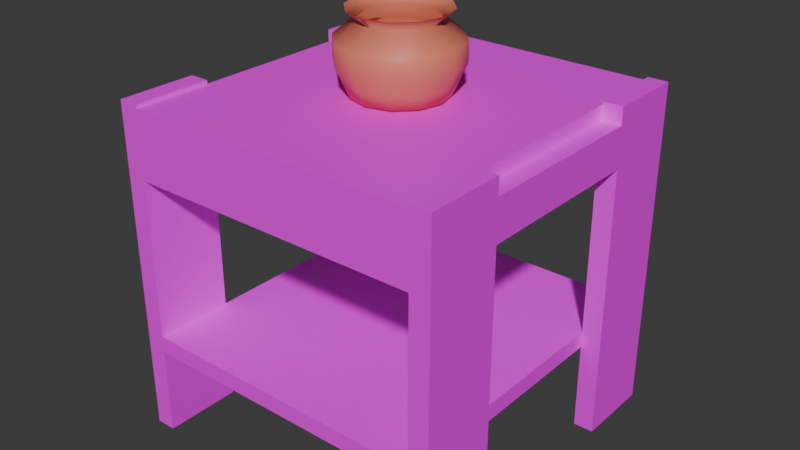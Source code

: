 # Source: bedside_table.blend  (saved by Blender 4.1.24; exported with 4.5.12 LTS)
import bpy
from mathutils import Matrix  # noqa: F401  (used for matrix-valued properties, if any)

bpy.ops.wm.read_factory_settings(use_empty=True)
scene = bpy.context.scene
scene.name = 'Scene'

# ---- collections
col_collection = bpy.data.collections.new('Collection'); scene.collection.children.link(col_collection)

# ---- images (referenced by path relative to the original .blend; pixels are not part of the script)
import os
ASSET_DIR = os.environ.get("B2B_ASSET_DIR", "")  # directory of the original .blend (textures are referenced by path, not embedded)
HERE = os.path.dirname(os.path.abspath(__file__))  # packed textures are extracted next to this script under _unpacked/

def load_image(name, relpath, width, height, colorspace="sRGB"):
    """Load a texture the original file referenced (path relative to the .blend, or extracted next to this script)."""
    p = next((c for c in (os.path.join(HERE, relpath), os.path.join(ASSET_DIR, relpath)) if relpath and os.path.exists(c)), "")
    if p:
        img = bpy.data.images.load(p, check_existing=True)
        img.name = name
    else:  # same state as the original file: an image datablock whose file is absent (Cycles renders it pink)
        img = bpy.data.images.new(name, width, height)
        img.source = "FILE"
        img.filepath = "//" + (relpath or name)
    img.colorspace_settings.name = colorspace
    return img
img_wood_10_128x128_png = load_image('Wood_10-128x128.png', 'Wood_10-128x128.png', 1024, 1024, 'sRGB')
img_wood_16_128x128_png = load_image('Wood_16-128x128.png', 'Wood_16-128x128.png', 1024, 1024, 'sRGB')

# ---- materials (node trees are filled in below, after node groups)
mat_bedsidetable = bpy.data.materials.new('BedsideTable')
mat_bedsidetable.use_transparent_shadow = False
mat_shelf = bpy.data.materials.new('Shelf')
mat_shelf.use_transparent_shadow = False
mat_drawer = bpy.data.materials.new('Drawer')
mat_drawer.use_transparent_shadow = False
mat_vase = bpy.data.materials.new('Vase')
mat_vase.use_transparent_shadow = False

# ---- material node trees
mat_bedsidetable.use_nodes = True; mat_bedsidetable.node_tree.nodes.clear()
_N = mat_bedsidetable.node_tree.nodes; _L = mat_bedsidetable.node_tree.links
n0 = _N.new('ShaderNodeBsdfPrincipled'); n0.name = 'Principled BSDF'; n0.location = (10, 300)
n1 = _N.new('ShaderNodeOutputMaterial'); n1.name = 'Material Output'; n1.location = (300, 300)
n2 = _N.new('ShaderNodeTexImage'); n2.name = 'Image Texture'; n2.location = (-302, 334)
n2.image = img_wood_10_128x128_png
_L.new(n0.outputs[0], n1.inputs[0])
_L.new(n2.outputs[0], n0.inputs[0])
n1.is_active_output = True
mat_shelf.use_nodes = True; mat_shelf.node_tree.nodes.clear()
_N = mat_shelf.node_tree.nodes; _L = mat_shelf.node_tree.links
n0 = _N.new('ShaderNodeBsdfPrincipled'); n0.name = 'Principled BSDF'; n0.location = (10, 300)
n1 = _N.new('ShaderNodeOutputMaterial'); n1.name = 'Material Output'; n1.location = (300, 300)
n2 = _N.new('ShaderNodeTexImage'); n2.name = 'Image Texture'; n2.location = (-377, 349)
n2.image = img_wood_16_128x128_png
_L.new(n0.outputs[0], n1.inputs[0])
_L.new(n2.outputs[0], n0.inputs[0])
n1.is_active_output = True
mat_drawer.use_nodes = True; mat_drawer.node_tree.nodes.clear()
_N = mat_drawer.node_tree.nodes; _L = mat_drawer.node_tree.links
n0 = _N.new('ShaderNodeBsdfPrincipled'); n0.name = 'Principled BSDF'; n0.location = (10, 300)
n1 = _N.new('ShaderNodeOutputMaterial'); n1.name = 'Material Output'; n1.location = (300, 300)
n2 = _N.new('ShaderNodeTexImage'); n2.name = 'Image Texture'; n2.location = (-340, 330)
n2.image = img_wood_16_128x128_png
_L.new(n0.outputs[0], n1.inputs[0])
_L.new(n2.outputs[0], n0.inputs[0])
n1.is_active_output = True
mat_vase.use_nodes = True; mat_vase.node_tree.nodes.clear()
_N = mat_vase.node_tree.nodes; _L = mat_vase.node_tree.links
n0 = _N.new('ShaderNodeBsdfPrincipled'); n0.name = 'Principled BSDF'; n0.location = (10, 300)
n0.inputs[0].default_value = (0.8018, 0.2255, 0.1375, 1.0)
n1 = _N.new('ShaderNodeOutputMaterial'); n1.name = 'Material Output'; n1.location = (300, 300)
_L.new(n0.outputs[0], n1.inputs[0])
n1.is_active_output = True

# ---- world
world_world = bpy.data.worlds.new('World'); scene.world = world_world
world_world.use_nodes = True; world_world.node_tree.nodes.clear()
_N = world_world.node_tree.nodes; _L = world_world.node_tree.links
n0 = _N.new('ShaderNodeOutputWorld'); n0.name = 'World Output'; n0.location = (300, 300)
n1 = _N.new('ShaderNodeBackground'); n1.name = 'Background'; n1.location = (10, 300)
n1.inputs[0].default_value = (0.05088, 0.05088, 0.05088, 1.0)
_L.new(n1.outputs[0], n0.inputs[0])
n0.is_active_output = True
world_world.color = (0.05088, 0.05088, 0.05088)
world_world.use_sun_shadow = False
world_world.sun_shadow_jitter_overblur = 0.0

# ---- meshes
me_bedsidetable = bpy.data.meshes.new('BedsideTable')
me_bedsidetable.from_pydata([(0.4404, -0.5, 0.0102), (0.4404, -0.5, 0.8389), (0.4404, -0.2653, 0.0102), (0.4404, -0.2653, 0.8389), (0.5, -0.5, 0.0102), (0.5, -0.5, 0.8389), (0.5, -0.2653, 0.0102), (0.5, -0.2653, 0.8389), (0.4404, -0.5, 0.9588), (0.4404, -0.2653, 0.9588), (0.5, -0.5, 0.9588), (0.5, -0.2653, 0.9588), (0.4404, -0.5, 1.01), (0.4404, -0.2653, 1.01), (0.5, -0.5, 1.01), (0.5, -0.2653, 1.01), (0.4404, 0.0, 0.8389), (0.5, 0.0, 0.8389), (0.4404, 0.0, 0.9588), (0.5, 0.0, 0.9588), (-0.4404, -0.5, 0.0102), (-0.4404, -0.5, 0.8389), (-0.4404, -0.2653, 0.0102), (-0.4404, -0.2653, 0.8389), (-0.5, -0.5, 0.0102), (-0.5, -0.5, 0.8389), (-0.5, -0.2653, 0.0102), (-0.5, -0.2653, 0.8389), (-0.4404, -0.5, 0.9588), (-0.4404, -0.2653, 0.9588), (-0.5, -0.5, 0.9588), (-0.5, -0.2653, 0.9588), (-0.4404, -0.5, 1.01), (-0.4404, -0.2653, 1.01), (-0.5, -0.5, 1.01), (-0.5, -0.2653, 1.01), (-0.4404, 0.0, 0.8389), (-0.5, 0.0, 0.8389), (-0.4404, 0.0, 0.9588), (-0.5, 0.0, 0.9588), (0.4404, 0.5, 0.0102), (0.4404, 0.5, 0.8389), (0.4404, 0.2653, 0.0102), (0.4404, 0.2653, 0.8389), (0.5, 0.5, 0.0102), (0.5, 0.5, 0.8389), (0.5, 0.2653, 0.0102), (0.5, 0.2653, 0.8389), (0.4404, 0.5, 0.9588), (0.4404, 0.2653, 0.9588), (0.5, 0.5, 0.9588), (0.5, 0.2653, 0.9588), (0.4404, 0.5, 1.01), (0.4404, 0.2653, 1.01), (0.5, 0.5, 1.01), (0.5, 0.2653, 1.01), (-0.4404, 0.5, 0.0102), (-0.4404, 0.5, 0.8389), (-0.4404, 0.2653, 0.0102), (-0.4404, 0.2653, 0.8389), (-0.5, 0.5, 0.0102), (-0.5, 0.5, 0.8389), (-0.5, 0.2653, 0.0102), (-0.5, 0.2653, 0.8389), (-0.4404, 0.5, 0.9588), (-0.4404, 0.2653, 0.9588), (-0.5, 0.5, 0.9588), (-0.5, 0.2653, 0.9588), (-0.4404, 0.5, 1.01), (-0.4404, 0.2653, 1.01), (-0.5, 0.5, 1.01), (-0.5, 0.2653, 1.01), (-0.44, -0.5, 0.275), (-0.44, -0.5, 0.325), (-0.44, 0.5, 0.275), (-0.44, 0.5, 0.325), (0.44, -0.5, 0.275), (0.44, -0.5, 0.325), (0.44, 0.5, 0.275), (0.44, 0.5, 0.325), (-0.44, -0.5, 0.8), (-0.44, -0.5, 1.0), (-0.44, 0.5, 0.8), (-0.44, 0.5, 1.0), (0.44, -0.5, 0.8), (0.44, -0.5, 1.0), (0.44, 0.5, 0.8), (0.44, 0.5, 1.0), (-4.967e-10, -4.967e-10, 1.005), (3.344e-10, 0.1359, 1.005), (-0.06795, 0.1177, 1.005), (-0.1177, 0.06795, 1.005), (-0.1359, 4.458e-10, 1.005), (-0.1177, -0.06795, 1.005), (-0.06795, -0.1177, 1.005), (3.344e-10, -0.1359, 1.005), (0.06795, -0.1177, 1.005), (0.1177, -0.06795, 1.005), (0.1359, 4.458e-10, 1.005), (0.1177, 0.06795, 1.005), (0.06795, 0.1177, 1.005), (3.784e-10, 0.1538, 1.046), (-0.0769, 0.1332, 1.046), (-0.1332, 0.0769, 1.046), (-0.1538, 5.045e-10, 1.046), (-0.1332, -0.0769, 1.046), (-0.0769, -0.1332, 1.046), (3.784e-10, -0.1538, 1.046), (0.0769, -0.1332, 1.046), (0.1332, -0.0769, 1.046), (0.1538, 5.045e-10, 1.046), (0.1332, 0.0769, 1.046), (0.0769, 0.1332, 1.046), (7.761e-10, 0.1752, 1.096), (-0.08759, 0.1517, 1.096), (-0.1517, 0.08759, 1.096), (-0.1752, 4.021e-10, 1.096), (-0.1517, -0.08759, 1.096), (-0.08759, -0.1517, 1.096), (7.761e-10, -0.1752, 1.096), (0.08759, -0.1517, 1.096), (0.1517, -0.08759, 1.096), (0.1752, 4.021e-10, 1.096), (0.1517, 0.08759, 1.096), (0.08759, 0.1517, 1.096), (7.761e-10, 0.1752, 1.153), (-0.08759, 0.1517, 1.153), (-0.1517, 0.08759, 1.153), (-0.1752, 4.021e-10, 1.153), (-0.1517, -0.08759, 1.153), (-0.08759, -0.1517, 1.153), (7.761e-10, -0.1752, 1.153), (0.08759, -0.1517, 1.153), (0.1517, -0.08759, 1.153), (0.1752, 4.021e-10, 1.153), (0.1517, 0.08759, 1.153), (0.08759, 0.1517, 1.153), (1.147e-09, 0.1153, 1.205), (-0.05765, 0.09986, 1.205), (-0.09986, 0.05765, 1.205), (-0.1153, 2.647e-10, 1.205), (-0.09986, -0.05765, 1.205), (-0.05765, -0.09986, 1.205), (1.147e-09, -0.1153, 1.205), (0.05765, -0.09986, 1.205), (0.09986, -0.05765, 1.205), (0.1153, 2.647e-10, 1.205), (0.09986, 0.05765, 1.205), (0.05765, 0.09986, 1.205), (1.2e-09, 0.1432, 1.232), (-0.07162, 0.1241, 1.232), (-0.1241, 0.07162, 1.232), (-0.1432, 3.288e-10, 1.232), (-0.1241, -0.07162, 1.232), (-0.07162, -0.1241, 1.232), (1.2e-09, -0.1432, 1.232), (0.07162, -0.1241, 1.232), (0.1241, -0.07162, 1.232), (0.1432, 3.288e-10, 1.232), (0.1241, 0.07162, 1.232), (0.07162, 0.1241, 1.232)], [], [(0, 1, 3, 2), (2, 3, 7, 6), (6, 7, 5, 4), (4, 5, 1, 0), (2, 6, 4, 0), (5, 7, 11, 10), (8, 10, 14, 12), (3, 1, 8, 9), (1, 5, 10, 8), (9, 11, 19, 18), (15, 13, 12, 14), (11, 9, 13, 15), (10, 11, 15, 14), (9, 8, 12, 13), (17, 16, 18, 19), (7, 3, 16, 17), (11, 7, 17, 19), (3, 9, 18, 16), (20, 22, 23, 21), (22, 26, 27, 23), (26, 24, 25, 27), (24, 20, 21, 25), (22, 20, 24, 26), (25, 30, 31, 27), (28, 32, 34, 30), (23, 29, 28, 21), (21, 28, 30, 25), (29, 38, 39, 31), (35, 34, 32, 33), (31, 35, 33, 29), (30, 34, 35, 31), (29, 33, 32, 28), (37, 39, 38, 36), (27, 37, 36, 23), (31, 39, 37, 27), (23, 36, 38, 29), (40, 42, 43, 41), (42, 46, 47, 43), (46, 44, 45, 47), (44, 40, 41, 45), (42, 40, 44, 46), (45, 50, 51, 47), (48, 52, 54, 50), (43, 49, 48, 41), (41, 48, 50, 45), (49, 18, 19, 51), (55, 54, 52, 53), (51, 55, 53, 49), (50, 54, 55, 51), (49, 53, 52, 48), (47, 17, 16, 43), (51, 19, 17, 47), (43, 16, 18, 49), (56, 57, 59, 58), (58, 59, 63, 62), (62, 63, 61, 60), (60, 61, 57, 56), (58, 62, 60, 56), (61, 63, 67, 66), (64, 66, 70, 68), (59, 57, 64, 65), (57, 61, 66, 64), (65, 67, 39, 38), (71, 69, 68, 70), (67, 65, 69, 71), (66, 67, 71, 70), (65, 64, 68, 69), (63, 59, 36, 37), (67, 63, 37, 39), (59, 65, 38, 36), (72, 73, 75, 74), (74, 75, 79, 78), (78, 79, 77, 76), (76, 77, 73, 72), (74, 78, 76, 72), (79, 75, 73, 77), (80, 81, 83, 82), (82, 83, 87, 86), (86, 87, 85, 84), (84, 85, 81, 80), (82, 86, 84, 80), (87, 83, 81, 85), (88, 94, 95), (88, 91, 92), (88, 98, 99), (88, 95, 96), (88, 92, 93), (88, 99, 100), (88, 89, 90), (88, 96, 97), (88, 93, 94), (88, 100, 89), (88, 90, 91), (88, 97, 98), (100, 99, 111, 112), (90, 89, 101, 102), (97, 96, 108, 109), (94, 93, 105, 106), (89, 100, 112, 101), (91, 90, 102, 103), (98, 97, 109, 110), (95, 94, 106, 107), (92, 91, 103, 104), (99, 98, 110, 111), (96, 95, 107, 108), (93, 92, 104, 105), (105, 104, 116, 117), (112, 111, 123, 124), (102, 101, 113, 114), (109, 108, 120, 121), (106, 105, 117, 118), (101, 112, 124, 113), (103, 102, 114, 115), (110, 109, 121, 122), (107, 106, 118, 119), (104, 103, 115, 116), (111, 110, 122, 123), (108, 107, 119, 120), (117, 116, 128, 129), (124, 123, 135, 136), (114, 113, 125, 126), (121, 120, 132, 133), (118, 117, 129, 130), (113, 124, 136, 125), (115, 114, 126, 127), (122, 121, 133, 134), (119, 118, 130, 131), (116, 115, 127, 128), (123, 122, 134, 135), (120, 119, 131, 132), (132, 131, 143, 144), (129, 128, 140, 141), (136, 135, 147, 148), (126, 125, 137, 138), (133, 132, 144, 145), (130, 129, 141, 142), (125, 136, 148, 137), (127, 126, 138, 139), (134, 133, 145, 146), (131, 130, 142, 143), (128, 127, 139, 140), (135, 134, 146, 147), (144, 143, 155, 156), (141, 140, 152, 153), (148, 147, 159, 160), (138, 137, 149, 150), (145, 144, 156, 157), (142, 141, 153, 154), (137, 148, 160, 149), (139, 138, 150, 151), (146, 145, 157, 158), (143, 142, 154, 155), (140, 139, 151, 152), (147, 146, 158, 159)])
me_bedsidetable.polygons.foreach_set('use_smooth', [0, 0, 0, 0, 0, 0, 0, 0, 0, 0, 0, 0, 0, 0, 0, 0, 0, 0, 0, 0, 0, 0, 0, 0, 0, 0, 0, 0, 0, 0, 0, 0, 0, 0, 0, 0, 0, 0, 0, 0, 0, 0, 0, 0, 0, 0, 0, 0, 0, 0, 0, 0, 0, 0, 0, 0, 0, 0, 0, 0, 0, 0, 0, 0, 0, 0, 0, 0, 0, 0, 0, 0, 0, 0, 0, 0, 0, 0, 0, 0, 0, 0, 1, 1, 1, 1, 1, 1, 1, 1, 1, 1, 1, 1, 1, 1, 1, 1, 1, 1, 1, 1, 1, 1, 1, 1, 1, 1, 1, 1, 1, 1, 1, 1, 1, 1, 1, 1, 1, 1, 1, 1, 1, 1, 1, 1, 1, 1, 1, 1, 1, 1, 1, 1, 1, 1, 1, 1, 1, 1, 1, 1, 1, 1, 1, 1, 1, 1, 1, 1, 1, 1, 1, 1])
me_bedsidetable.polygons.foreach_set('material_index', [0, 0, 0, 0, 0, 0, 0, 0, 0, 0, 0, 0, 0, 0, 0, 0, 0, 0, 0, 0, 0, 0, 0, 0, 0, 0, 0, 0, 0, 0, 0, 0, 0, 0, 0, 0, 0, 0, 0, 0, 0, 0, 0, 0, 0, 0, 0, 0, 0, 0, 0, 0, 0, 0, 0, 0, 0, 0, 0, 0, 0, 0, 0, 0, 0, 0, 0, 0, 0, 0, 1, 1, 1, 1, 1, 1, 2, 2, 2, 2, 2, 2, 3, 3, 3, 3, 3, 3, 3, 3, 3, 3, 3, 3, 3, 3, 3, 3, 3, 3, 3, 3, 3, 3, 3, 3, 3, 3, 3, 3, 3, 3, 3, 3, 3, 3, 3, 3, 3, 3, 3, 3, 3, 3, 3, 3, 3, 3, 3, 3, 3, 3, 3, 3, 3, 3, 3, 3, 3, 3, 3, 3, 3, 3, 3, 3, 3, 3, 3, 3, 3, 3, 3, 3])
_uv = me_bedsidetable.uv_layers.new(name='UVMap')
_uv.uv.foreach_set('vector', [2.98e-08, -0.2554, 2.98e-08, 0.5733, 0.2347, 0.5733, 0.2347, -0.2554, 0.9404, -0.2554, 0.9404, 0.5733, 1.0, 0.5733, 1.0, -0.2554, 0.2347, -0.2554, 0.2347, 0.5733, 2.98e-08, 0.5733, 2.98e-08, -0.2554, 1.0, -0.2554, 1.0, 0.5733, 0.9404, 0.5733, 0.9404, -0.2554, 0.9404, 0.2347, 1.0, 0.2347, 1.0, 2.98e-08, 0.9404, 2.98e-08, 2.98e-08, 0.5733, 0.2347, 0.5733, 0.2347, 0.6932, 2.98e-08, 0.6932, 0.9404, 0.6932, 1.0, 0.6932, 1.0, 0.7446, 0.9404, 0.7446, 0.2347, 0.5733, 2.98e-08, 0.5733, 2.98e-08, 0.6932, 0.2347, 0.6932, 0.9404, 0.5733, 1.0, 0.5733, 1.0, 0.6932, 0.9404, 0.6932, 0.7049, 0.5298, 0.7049, 0.4702, 0.9702, 0.4702, 0.9702, 0.5298, 0.7049, 0.4702, 0.7049, 0.5298, 0.4702, 0.5298, 0.4702, 0.4702, 1.0, 0.6932, 0.9404, 0.6932, 0.9404, 0.7446, 1.0, 0.7446, 2.98e-08, 0.6932, 0.2347, 0.6932, 0.2347, 0.7446, 2.98e-08, 0.7446, 0.2347, 0.6932, 2.98e-08, 0.6932, 2.98e-08, 0.7446, 0.2347, 0.7446, 1.0, 0.5733, 0.9404, 0.5733, 0.9404, 0.6932, 1.0, 0.6932, 1.0, 0.2347, 0.9404, 0.2347, 0.9404, 0.5, 1.0, 0.5, 0.2347, 0.6932, 0.2347, 0.5733, 0.5, 0.5733, 0.5, 0.6932, 0.2347, 0.5733, 0.2347, 0.6932, 0.5, 0.6932, 0.5, 0.5733, 2.98e-08, -0.2554, 0.2347, -0.2554, 0.2347, 0.5733, 2.98e-08, 0.5733, 0.05959, -0.2554, 0.0, -0.2554, 0.0, 0.5733, 0.05959, 0.5733, 0.2347, -0.2554, 2.98e-08, -0.2554, 2.98e-08, 0.5733, 0.2347, 0.5733, 0.0, -0.2554, 0.05959, -0.2554, 0.05959, 0.5733, 0.0, 0.5733, 0.05959, 0.2347, 0.05959, 2.98e-08, 0.0, 2.98e-08, 0.0, 0.2347, 2.98e-08, 0.5733, 2.98e-08, 0.6932, 0.2347, 0.6932, 0.2347, 0.5733, 0.05959, 0.6932, 0.05959, 0.7446, 0.0, 0.7446, 0.0, 0.6932, 0.2347, 0.5733, 0.2347, 0.6932, 2.98e-08, 0.6932, 2.98e-08, 0.5733, 0.05959, 0.5733, 0.05959, 0.6932, 0.0, 0.6932, 0.0, 0.5733, -0.2355, 0.4702, 0.0298, 0.4702, 0.0298, 0.5298, -0.2355, 0.5298, -0.2355, 0.5298, -0.4702, 0.5298, -0.4702, 0.4702, -0.2355, 0.4702, 0.0, 0.6932, 0.0, 0.7446, 0.05959, 0.7446, 0.05959, 0.6932, 2.98e-08, 0.6932, 2.98e-08, 0.7446, 0.2347, 0.7446, 0.2347, 0.6932, 0.2347, 0.6932, 0.2347, 0.7446, 2.98e-08, 0.7446, 2.98e-08, 0.6932, 0.0, 0.5733, 0.0, 0.6932, 0.05959, 0.6932, 0.05959, 0.5733, 0.0, 0.2347, 0.0, 0.5, 0.05959, 0.5, 0.05959, 0.2347, 0.2347, 0.6932, 0.5, 0.6932, 0.5, 0.5733, 0.2347, 0.5733, 0.2347, 0.5733, 0.5, 0.5733, 0.5, 0.6932, 0.2347, 0.6932, 1.0, -0.2554, 0.7653, -0.2554, 0.7653, 0.5733, 1.0, 0.5733, 0.9404, -0.2554, 1.0, -0.2554, 1.0, 0.5733, 0.9404, 0.5733, 0.7653, -0.2554, 1.0, -0.2554, 1.0, 0.5733, 0.7653, 0.5733, 1.0, -0.2554, 0.9404, -0.2554, 0.9404, 0.5733, 1.0, 0.5733, 0.9404, 0.7653, 0.9404, 1.0, 1.0, 1.0, 1.0, 0.7653, 1.0, 0.5733, 1.0, 0.6932, 0.7653, 0.6932, 0.7653, 0.5733, 0.9404, 0.6932, 0.9404, 0.7446, 1.0, 0.7446, 1.0, 0.6932, 0.7653, 0.5733, 0.7653, 0.6932, 1.0, 0.6932, 1.0, 0.5733, 0.9404, 0.5733, 0.9404, 0.6932, 1.0, 0.6932, 1.0, 0.5733, 1.235, 0.5298, 0.9702, 0.5298, 0.9702, 0.4702, 1.235, 0.4702, 1.235, 0.4702, 1.47, 0.4702, 1.47, 0.5298, 1.235, 0.5298, 1.0, 0.6932, 1.0, 0.7446, 0.9404, 0.7446, 0.9404, 0.6932, 1.0, 0.6932, 1.0, 0.7446, 0.7653, 0.7446, 0.7653, 0.6932, 0.7653, 0.6932, 0.7653, 0.7446, 1.0, 0.7446, 1.0, 0.6932, 1.0, 0.7653, 1.0, 0.5, 0.9404, 0.5, 0.9404, 0.7653, 0.7653, 0.6932, 0.5, 0.6932, 0.5, 0.5733, 0.7653, 0.5733, 0.7653, 0.5733, 0.5, 0.5733, 0.5, 0.6932, 0.7653, 0.6932, 1.0, -0.2554, 1.0, 0.5733, 0.7653, 0.5733, 0.7653, -0.2554, 0.05959, -0.2554, 0.05959, 0.5733, 0.0, 0.5733, 0.0, -0.2554, 0.7653, -0.2554, 0.7653, 0.5733, 1.0, 0.5733, 1.0, -0.2554, 0.0, -0.2554, 0.0, 0.5733, 0.05959, 0.5733, 0.05959, -0.2554, 0.05959, 0.7653, 0.0, 0.7653, 0.0, 1.0, 0.05959, 1.0, 1.0, 0.5733, 0.7653, 0.5733, 0.7653, 0.6932, 1.0, 0.6932, 0.05959, 0.6932, 0.0, 0.6932, 0.0, 0.7446, 0.05959, 0.7446, 0.7653, 0.5733, 1.0, 0.5733, 1.0, 0.6932, 0.7653, 0.6932, 0.05959, 0.5733, 0.0, 0.5733, 0.0, 0.6932, 0.05959, 0.6932, 0.2951, 0.4702, 0.2951, 0.5298, 0.0298, 0.5298, 0.0298, 0.4702, 0.2951, 0.5298, 0.2951, 0.4702, 0.5298, 0.4702, 0.5298, 0.5298, 0.0, 0.6932, 0.05959, 0.6932, 0.05959, 0.7446, 0.0, 0.7446, 1.0, 0.6932, 0.7653, 0.6932, 0.7653, 0.7446, 1.0, 0.7446, 0.7653, 0.6932, 1.0, 0.6932, 1.0, 0.7446, 0.7653, 0.7446, 0.0, 0.7653, 0.05959, 0.7653, 0.05959, 0.5, 0.0, 0.5, 0.7653, 0.6932, 0.7653, 0.5733, 0.5, 0.5733, 0.5, 0.6932, 0.7653, 0.5733, 0.7653, 0.6932, 0.5, 0.6932, 0.5, 0.5733, 0.475, 1.0, 0.525, 1.0, 0.525, 0.0, 0.475, 0.0, 0.06, 0.475, 0.06, 0.525, 0.94, 0.525, 0.94, 0.475, 0.475, 0.0, 0.525, 0.0, 0.525, 1.0, 0.475, 1.0, 0.94, 0.475, 0.94, 0.525, 0.06, 0.525, 0.06, 0.475, 0.06, 1.0, 0.94, 1.0, 0.94, 0.0, 0.06, 0.0, 0.94, 1.0, 0.06, 1.0, 0.06, 0.0, 0.94, 0.0, 0.4, 1.0, 0.6, 1.0, 0.6, -5.96e-08, 0.4, -2.98e-08, 0.06, 0.4, 0.06, 0.6, 0.94, 0.6, 0.94, 0.4, 0.4, -2.98e-08, 0.6, -5.96e-08, 0.6, 1.0, 0.4, 1.0, 0.94, 0.4, 0.94, 0.6, 0.06, 0.6, 0.06, 0.4, 0.06, 1.0, 0.94, 1.0, 0.94, 0.0, 0.06, 0.0, 0.94, 1.0, 0.06, 1.0, 0.06, 0.0, 0.94, 0.0, 0.5, 0.5, 0.3061, 0.1641, 0.5, 0.1121, 0.5, 0.5, 0.1641, 0.6939, 0.1121, 0.5, 0.5, 0.5, 0.8879, 0.5, 0.8359, 0.6939, 0.5, 0.5, 0.5, 0.1121, 0.6939, 0.1641, 0.5, 0.5, 0.1121, 0.5, 0.1641, 0.3061, 0.5, 0.5, 0.8359, 0.6939, 0.6939, 0.8359, 0.5, 0.5, 0.5, 0.8879, 0.3061, 0.8359, 0.5, 0.5, 0.6939, 0.1641, 0.8359, 0.3061, 0.5, 0.5, 0.1641, 0.3061, 0.3061, 0.1641, 0.5, 0.5, 0.6939, 0.8359, 0.5, 0.8879, 0.5, 0.5, 0.3061, 0.8359, 0.1641, 0.6939, 0.5, 0.5, 0.8359, 0.3061, 0.8879, 0.5, 0.6939, 0.8359, 0.8359, 0.6939, 0.8802, 0.7195, 0.7195, 0.8802, 0.3061, 0.8359, 0.5, 0.8879, 0.5, 0.939, 0.2805, 0.8802, 0.8359, 0.3061, 0.6939, 0.1641, 0.7195, 0.1198, 0.8802, 0.2805, 0.3061, 0.1641, 0.1641, 0.3061, 0.1198, 0.2805, 0.2805, 0.1198, 0.5, 0.8879, 0.6939, 0.8359, 0.7195, 0.8802, 0.5, 0.939, 0.1641, 0.6939, 0.3061, 0.8359, 0.2805, 0.8802, 0.1198, 0.7195, 0.8879, 0.5, 0.8359, 0.3061, 0.8802, 0.2805, 0.939, 0.5, 0.5, 0.1121, 0.3061, 0.1641, 0.2805, 0.1198, 0.5, 0.061, 0.1121, 0.5, 0.1641, 0.6939, 0.1198, 0.7195, 0.061, 0.5, 0.8359, 0.6939, 0.8879, 0.5, 0.939, 0.5, 0.8802, 0.7195, 0.6939, 0.1641, 0.5, 0.1121, 0.5, 0.061, 0.7195, 0.1198, 0.1641, 0.3061, 0.1121, 0.5, 0.061, 0.5, 0.1198, 0.2805, 0.1198, 0.2805, 0.061, 0.5, 0.0, 0.5, 0.06699, 0.25, 0.7195, 0.8802, 0.8802, 0.7195, 0.933, 0.75, 0.75, 0.933, 0.2805, 0.8802, 0.5, 0.939, 0.5, 1.0, 0.25, 0.933, 0.8802, 0.2805, 0.7195, 0.1198, 0.75, 0.06699, 0.933, 0.25, 0.2805, 0.1198, 0.1198, 0.2805, 0.06699, 0.25, 0.25, 0.06699, 0.5, 0.939, 0.7195, 0.8802, 0.75, 0.933, 0.5, 1.0, 0.1198, 0.7195, 0.2805, 0.8802, 0.25, 0.933, 0.06699, 0.75, 0.939, 0.5, 0.8802, 0.2805, 0.933, 0.25, 1.0, 0.5, 0.5, 0.061, 0.2805, 0.1198, 0.25, 0.06699, 0.5, 0.0, 0.061, 0.5, 0.1198, 0.7195, 0.06699, 0.75, 0.0, 0.5, 0.8802, 0.7195, 0.939, 0.5, 1.0, 0.5, 0.933, 0.75, 0.7195, 0.1198, 0.5, 0.061, 0.5, 0.0, 0.75, 0.06699, 0.25, 0.4977, 0.5, 0.4977, 0.5, 0.5141, 0.25, 0.5141, 0.75, 0.4977, 0.933, 0.4977, 0.933, 0.5141, 0.75, 0.5141, 0.25, 0.4977, 0.5, 0.4977, 0.5, 0.5141, 0.25, 0.5141, 0.933, 0.4977, 0.75, 0.4977, 0.75, 0.5141, 0.933, 0.5141, 0.25, 0.4977, 0.06699, 0.4977, 0.06699, 0.5141, 0.25, 0.5141, 0.5, 0.4977, 0.75, 0.4977, 0.75, 0.5141, 0.5, 0.5141, 0.06699, 0.4977, 0.25, 0.4977, 0.25, 0.5141, 0.06699, 0.5141, 0.5, 0.4977, 0.25, 0.4977, 0.25, 0.5141, 0.5, 0.5141, 0.5, 0.4977, 0.25, 0.4977, 0.25, 0.5141, 0.5, 0.5141, 0.5, 0.4977, 0.75, 0.4977, 0.75, 0.5141, 0.5, 0.5141, 0.75, 0.4977, 0.5, 0.4977, 0.5, 0.5141, 0.75, 0.5141, 0.75, 0.4977, 0.5, 0.4977, 0.5, 0.5141, 0.75, 0.5141, 0.75, 0.06699, 0.5, 0.0, 0.5, 0.1709, 0.6646, 0.215, 0.06699, 0.25, 0.0, 0.5, 0.1709, 0.5, 0.215, 0.3354, 0.75, 0.933, 0.933, 0.75, 0.785, 0.6646, 0.6646, 0.785, 0.25, 0.933, 0.5, 1.0, 0.5, 0.8291, 0.3354, 0.785, 0.933, 0.25, 0.75, 0.06699, 0.6646, 0.215, 0.785, 0.3354, 0.25, 0.06699, 0.06699, 0.25, 0.215, 0.3354, 0.3354, 0.215, 0.5, 1.0, 0.75, 0.933, 0.6646, 0.785, 0.5, 0.8291, 0.06699, 0.75, 0.25, 0.933, 0.3354, 0.785, 0.215, 0.6646, 1.0, 0.5, 0.933, 0.25, 0.785, 0.3354, 0.8291, 0.5, 0.5, 0.0, 0.25, 0.06699, 0.3354, 0.215, 0.5, 0.1709, 0.0, 0.5, 0.06699, 0.75, 0.215, 0.6646, 0.1709, 0.5, 0.933, 0.75, 1.0, 0.5, 0.8291, 0.5, 0.785, 0.6646, 0.6646, 0.215, 0.5, 0.1709, 0.5, 0.09113, 0.7044, 0.1459, 0.215, 0.3354, 0.1709, 0.5, 0.09113, 0.5, 0.1459, 0.2956, 0.6646, 0.785, 0.785, 0.6646, 0.8541, 0.7044, 0.7044, 0.8541, 0.3354, 0.785, 0.5, 0.8291, 0.5, 0.9089, 0.2956, 0.8541, 0.785, 0.3354, 0.6646, 0.215, 0.7044, 0.1459, 0.8541, 0.2956, 0.3354, 0.215, 0.215, 0.3354, 0.1459, 0.2956, 0.2956, 0.1459, 0.5, 0.8291, 0.6646, 0.785, 0.7044, 0.8541, 0.5, 0.9089, 0.215, 0.6646, 0.3354, 0.785, 0.2956, 0.8541, 0.1459, 0.7044, 0.8291, 0.5, 0.785, 0.3354, 0.8541, 0.2956, 0.9089, 0.5, 0.5, 0.1709, 0.3354, 0.215, 0.2956, 0.1459, 0.5, 0.09113, 0.1709, 0.5, 0.215, 0.6646, 0.1459, 0.7044, 0.09113, 0.5, 0.785, 0.6646, 0.8291, 0.5, 0.9089, 0.5, 0.8541, 0.7044])
me_bedsidetable.materials.append(mat_bedsidetable)
me_bedsidetable.materials.append(mat_shelf)
me_bedsidetable.materials.append(mat_drawer)
me_bedsidetable.materials.append(mat_vase)
me_bedsidetable.update()

# ---- objects
ob_bedsidetable = bpy.data.objects.new('BedsideTable', me_bedsidetable)

# ---- transforms, parenting, visibility, modifiers, constraints
ob_bedsidetable.location = (0.0, 0.0, 0.0)

# ---- collection membership
col_collection.objects.link(ob_bedsidetable)

# ---- scene / render settings (as saved in the file)
scene.frame_start = 1; scene.frame_end = 250; scene.frame_set(1)
scene.render.engine = 'BLENDER_EEVEE_NEXT'
scene.cycles.sampling_pattern = 'TABULATED_SOBOL'
scene.eevee.ray_tracing_options.trace_max_roughness = 0.0
bpy.context.view_layer.update()

# ---- added for rendering (the .blend has no active camera and no usable light): camera, sun
cam_auto = bpy.data.cameras.new('AutoCamera')
cam_auto.lens = 50.0
cam_auto.sensor_width = 36.0
cam_auto.clip_end = 1000.0
ob_auto_camera = bpy.data.objects.new('AutoCamera', cam_auto)
scene.collection.objects.link(ob_auto_camera)
ob_auto_camera.location = (1.72904, -2.07484, 2.00423)
ob_auto_camera.rotation_euler = (1.09748, -7.21219e-08, 0.694738)
scene.camera = ob_auto_camera
light_auto_sun = bpy.data.lights.new('AutoSun', 'SUN')
light_auto_sun.energy = 3.0
light_auto_sun.angle = 0.0523599
ob_auto_sun = bpy.data.objects.new('AutoSun', light_auto_sun)
scene.collection.objects.link(ob_auto_sun)
ob_auto_sun.rotation_euler = (0.872665, 0.174533, 0.523599)
bpy.context.view_layer.update()
